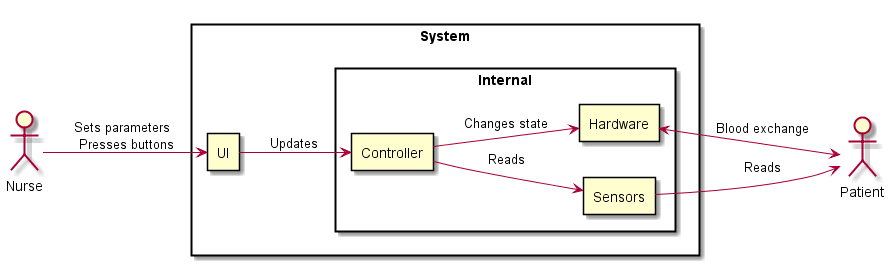

The diagram above was rendered by PlantUML. Its source (embedded in the PNG):
@startuml
left to right direction
actor Nurse
actor Patient
rectangle System {

    rectangle UI

  rectangle Internal {
    rectangle Controller
    rectangle Hardware
    rectangle Sensors
  }
}

Nurse -> UI : Sets parameters \n Presses buttons
UI -> Controller : Updates
Controller --> Hardware : Changes state
Controller --> Sensors : Reads
Patient <-> Hardware : Blood exchange
Patient <-left- Sensors : Reads
@enduml